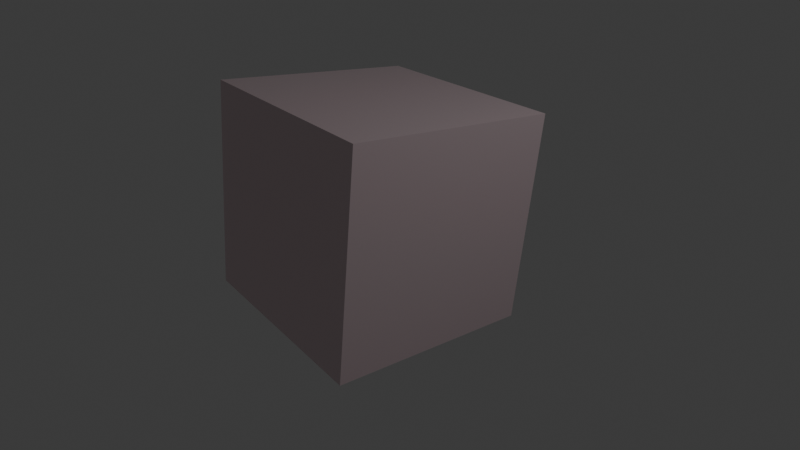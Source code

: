 # Source: web.blend  (saved by Blender 4.2.66; exported with 4.5.12 LTS)
import bpy
from mathutils import Matrix  # noqa: F401  (used for matrix-valued properties, if any)

bpy.ops.wm.read_factory_settings(use_empty=True)
scene = bpy.context.scene
scene.name = 'Scene'

# ---- collections
col_collection = bpy.data.collections.new('Collection'); scene.collection.children.link(col_collection)

# ---- materials (node trees are filled in below, after node groups)
mat_material = bpy.data.materials.new('Material')
mat_material.alpha_threshold = 0.0
mat_material.diffuse_color = (0.8433, 0.6697, 0.7047, 1.0)
mat_material.roughness = 0.5
mat_material.line_color = (0.0, 0.0, 0.0, 1.0)

# ---- material node trees
mat_material.use_nodes = True; mat_material.node_tree.nodes.clear()
_N = mat_material.node_tree.nodes; _L = mat_material.node_tree.links
n0 = _N.new('ShaderNodeOutputMaterial'); n0.name = 'Material Output'; n0.location = (300, 300)
n1 = _N.new('ShaderNodeBsdfPrincipled'); n1.name = 'Principled BSDF'; n1.location = (10, 300)
n1.inputs[0].default_value = (0.8433, 0.6697, 0.7047, 1.0)
n1.inputs[3].default_value = 1.45
_L.new(n1.outputs[0], n0.inputs[0])
n0.is_active_output = True

# ---- world
world_world = bpy.data.worlds.new('World'); scene.world = world_world
world_world.use_nodes = True; world_world.node_tree.nodes.clear()
_N = world_world.node_tree.nodes; _L = world_world.node_tree.links
n0 = _N.new('ShaderNodeOutputWorld'); n0.name = 'World Output'; n0.location = (300, 300)
n1 = _N.new('ShaderNodeBackground'); n1.name = 'Background'; n1.location = (10, 300)
n1.inputs[0].default_value = (0.05088, 0.05088, 0.05088, 1.0)
_L.new(n1.outputs[0], n0.inputs[0])
n0.is_active_output = True
world_world.color = (0.05088, 0.05088, 0.05088)
world_world.sun_shadow_jitter_overblur = 0.0

# ---- cameras
cam_camera = bpy.data.cameras.new('Camera')
cam_camera.clip_end = 100.0
cam_camera.lens = 48.0
cam_camera.sensor_width = 56.0
cam_camera.ortho_scale = 7.314
cam_camera_001 = bpy.data.cameras.new('Camera.001')
cam_camera_001.lens = 1.0
cam_camera_001.ortho_scale = 14.1
cam_camera_001.shift_x = -0.1
cam_camera_001.shift_y = -0.16

# ---- lights
light_light = bpy.data.lights.new('Light', 'POINT')
light_light.energy = 1000.0
light_light.shadow_soft_size = 0.1

# ---- meshes
me_cube = bpy.data.meshes.new('Cube')
me_cube.from_pydata([(1.0, 1.0, 1.0), (1.0, 1.0, -1.0), (1.0, -1.0, 1.0), (1.0, -1.0, -1.0), (-1.0, 1.0, 1.0), (-1.0, 1.0, -1.0), (-1.0, -1.0, 1.0), (-1.0, -1.0, -1.0)], [], [(0, 4, 6, 2), (3, 2, 6, 7), (7, 6, 4, 5), (5, 1, 3, 7), (1, 0, 2, 3), (5, 4, 0, 1)])
_uv = me_cube.uv_layers.new(name='UVMap')
_uv.uv.foreach_set('vector', [0.625, 0.5, 0.875, 0.5, 0.875, 0.75, 0.625, 0.75, 0.375, 0.75, 0.625, 0.75, 0.625, 1.0, 0.375, 1.0, 0.375, 0.0, 0.625, 0.0, 0.625, 0.25, 0.375, 0.25, 0.125, 0.5, 0.375, 0.5, 0.375, 0.75, 0.125, 0.75, 0.375, 0.5, 0.625, 0.5, 0.625, 0.75, 0.375, 0.75, 0.375, 0.25, 0.625, 0.25, 0.625, 0.5, 0.375, 0.5])
me_cube.materials.append(mat_material)
me_cube.use_mirror_vertex_groups = False
me_cube.update()

# ---- objects
ob_cube = bpy.data.objects.new('Cube', me_cube)
ob_light = bpy.data.objects.new('Light', light_light)
ob_camera = bpy.data.objects.new('Camera', cam_camera)
ob_camera_001 = bpy.data.objects.new('Camera.001', cam_camera_001)

# ---- transforms, parenting, visibility, modifiers, constraints
ob_cube.location = (-2.374, -0.5855, -3.438)
ob_cube.rotation_euler = (0.07416, -0.08317, 0.01444)
ob_cube.scale = (2.165, 2.165, 2.165)
ob_cube.lock_rotations_4d = False
ob_cube.empty_display_type = 'ARROWS'
ob_cube.lineart.crease_threshold = 0.0
ob_light.location = (6.45, 1.591, 9.342)
ob_light.rotation_euler = (0.6503, 0.05522, 1.866)
ob_light.scale = (2.165, 2.165, 2.165)
ob_light.lock_rotations_4d = False
ob_light.empty_display_type = 'ARROWS'
ob_light.color = (0.0, 0.0, 0.0, 0.0)
ob_light.lineart.crease_threshold = 0.0
ob_camera.location = (7.246, -8.679, 1.978)
ob_camera.rotation_euler = (-2.009, -2.952, -2.231)
ob_camera.lock_rotations_4d = False
ob_camera.empty_display_type = 'ARROWS'
ob_camera.color = (0.0, 0.0, 0.0, 0.0)
ob_camera.display_type = 'WIRE'
ob_camera.lineart.crease_threshold = 0.0
ob_camera_001.location = (-1.197, -1.671, -2.667)
ob_camera_001.rotation_euler = (1.109, -4.651e-08, 0.8149)

# ---- collection membership
col_collection.objects.link(ob_cube)
col_collection.objects.link(ob_light)
col_collection.objects.link(ob_camera)
col_collection.objects.link(ob_camera_001)

# ---- scene / render settings (as saved in the file)
scene.camera = ob_camera
scene.frame_start = 1; scene.frame_end = 250; scene.frame_set(19)
scene.render.engine = 'CYCLES'
scene.render.resolution_percentage = 80
scene.render.fps = 1
scene.eevee.taa_render_samples = 1
bpy.context.view_layer.update()
